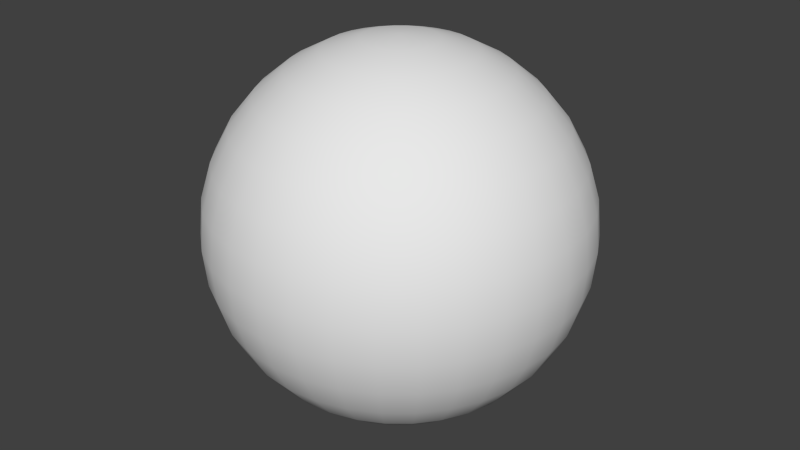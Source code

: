 # Source: mars.blend  (saved by Blender 2.72.0; exported with 4.5.12 LTS)
import bpy
from mathutils import Matrix  # noqa: F401  (used for matrix-valued properties, if any)

bpy.ops.wm.read_factory_settings(use_empty=True)
scene = bpy.context.scene
scene.name = 'Scene'

# ---- collections
col_collection_1 = bpy.data.collections.new('Collection 1'); scene.collection.children.link(col_collection_1)

# ---- world
world_world = bpy.data.worlds.new('World'); scene.world = world_world
world_world.color = (0.05088, 0.05088, 0.05088)
world_world.use_sun_shadow = False
world_world.sun_shadow_jitter_overblur = 0.0
world_world.cycles.sampling_method = 'MANUAL'
world_world.cycles.sample_map_resolution = 256

# ---- meshes
me_sphere = bpy.data.meshes.new('Sphere')
me_sphere.from_pydata([(-0.1951, 0.0, 0.9808), (-0.3827, 0.0, 0.9239), (-0.5556, 0.0, 0.8315), (-0.7071, 0.0, 0.7071), (-0.8315, 0.0, 0.5556), (-0.9239, 0.0, 0.3827), (-0.9808, 0.0, 0.1951), (-1.0, 0.0, 7.55e-08), (-0.9808, 0.0, -0.1951), (-0.9239, 0.0, -0.3827), (-0.8315, 0.0, -0.5556), (-0.7071, 0.0, -0.7071), (-0.5556, 0.0, -0.8315), (-0.3827, 0.0, -0.9239), (-0.1951, 0.0, -0.9808), (-0.1913, 0.03806, 0.9808), (-0.3753, 0.07466, 0.9239), (-0.5449, 0.1084, 0.8315), (-0.6935, 0.1379, 0.7071), (-0.8155, 0.1622, 0.5556), (-0.9061, 0.1802, 0.3827), (-0.9619, 0.1913, 0.1951), (-0.9808, 0.1951, 7.55e-08), (-0.9619, 0.1913, -0.1951), (-0.9061, 0.1802, -0.3827), (-0.8155, 0.1622, -0.5556), (-0.6935, 0.1379, -0.7071), (-0.5449, 0.1084, -0.8315), (-0.3753, 0.07466, -0.9239), (-0.1913, 0.03806, -0.9808), (-0.1802, 0.07466, 0.9808), (-0.3536, 0.1464, 0.9239), (-0.5133, 0.2126, 0.8315), (-0.6533, 0.2706, 0.7071), (-0.7682, 0.3182, 0.5556), (-0.8536, 0.3536, 0.3827), (-0.9061, 0.3753, 0.1951), (-0.9239, 0.3827, 7.55e-08), (-0.9061, 0.3753, -0.1951), (-0.8536, 0.3536, -0.3827), (-0.7682, 0.3182, -0.5556), (-0.6533, 0.2706, -0.7071), (-0.5133, 0.2126, -0.8315), (-0.3536, 0.1464, -0.9239), (-0.1802, 0.07466, -0.9808), (-0.1622, 0.1084, 0.9808), (-0.3182, 0.2126, 0.9239), (-0.4619, 0.3087, 0.8315), (-0.5879, 0.3928, 0.7071), (-0.6913, 0.4619, 0.5556), (-0.7682, 0.5133, 0.3827), (-0.8155, 0.5449, 0.1951), (-0.8315, 0.5556, 7.55e-08), (-0.8155, 0.5449, -0.1951), (-0.7682, 0.5133, -0.3827), (-0.6913, 0.4619, -0.5556), (-0.5879, 0.3928, -0.7071), (-0.4619, 0.3087, -0.8315), (-0.3182, 0.2126, -0.9239), (-0.1622, 0.1084, -0.9808), (-0.1379, 0.1379, 0.9808), (-0.2706, 0.2706, 0.9239), (-0.3928, 0.3928, 0.8315), (-0.5, 0.5, 0.7071), (-0.5879, 0.5879, 0.5556), (-0.6533, 0.6533, 0.3827), (-0.6935, 0.6935, 0.1951), (-0.7071, 0.7071, 7.55e-08), (-0.6935, 0.6935, -0.1951), (-0.6533, 0.6533, -0.3827), (-0.5879, 0.5879, -0.5556), (-0.5, 0.5, -0.7071), (-0.3928, 0.3928, -0.8315), (-0.2706, 0.2706, -0.9239), (-0.1379, 0.1379, -0.9808), (-0.1084, 0.1622, 0.9808), (-0.2126, 0.3182, 0.9239), (-0.3087, 0.4619, 0.8315), (-0.3928, 0.5879, 0.7071), (-0.4619, 0.6913, 0.5556), (-0.5133, 0.7682, 0.3827), (-0.5449, 0.8155, 0.1951), (-0.5556, 0.8315, 7.55e-08), (-0.5449, 0.8155, -0.1951), (-0.5133, 0.7682, -0.3827), (-0.4619, 0.6913, -0.5556), (-0.3928, 0.5879, -0.7071), (-0.3087, 0.4619, -0.8315), (-0.2126, 0.3182, -0.9239), (-0.1084, 0.1622, -0.9808), (-0.07466, 0.1802, 0.9808), (-0.1464, 0.3536, 0.9239), (-0.2126, 0.5133, 0.8315), (-0.2706, 0.6533, 0.7071), (-0.3182, 0.7682, 0.5556), (-0.3536, 0.8536, 0.3827), (-0.3753, 0.9061, 0.1951), (-0.3827, 0.9239, 7.55e-08), (-0.3753, 0.9061, -0.1951), (-0.3536, 0.8536, -0.3827), (-0.3182, 0.7682, -0.5556), (-0.2706, 0.6533, -0.7071), (-0.2126, 0.5133, -0.8315), (-0.1464, 0.3536, -0.9239), (-0.07466, 0.1802, -0.9808), (-0.03806, 0.1913, 0.9808), (-0.07466, 0.3753, 0.9239), (-0.1084, 0.5449, 0.8315), (-0.1379, 0.6935, 0.7071), (-0.1622, 0.8155, 0.5556), (-0.1802, 0.9061, 0.3827), (-0.1913, 0.9619, 0.1951), (-0.1951, 0.9808, 7.55e-08), (-0.1913, 0.9619, -0.1951), (-0.1802, 0.9061, -0.3827), (-0.1622, 0.8155, -0.5556), (-0.1379, 0.6935, -0.7071), (-0.1084, 0.5449, -0.8315), (-0.07466, 0.3753, -0.9239), (-0.03806, 0.1913, -0.9808), (3.266e-07, 0.1951, 0.9808), (3.192e-07, 0.3827, 0.9239), (3.117e-07, 0.5556, 0.8315), (3.192e-07, 0.7071, 0.7071), (3.341e-07, 0.8315, 0.5556), (2.745e-07, 0.9239, 0.3827), (3.937e-07, 0.9808, 0.1951), (3.788e-07, 1.0, 7.55e-08), (3.937e-07, 0.9808, -0.1951), (2.298e-07, 0.9239, -0.3827), (3.341e-07, 0.8315, -0.5556), (3.192e-07, 0.7071, -0.7071), (3.415e-07, 0.5556, -0.8315), (3.043e-07, 0.3827, -0.9239), (3.08e-07, 0.1951, -0.9808), (0.03806, 0.1913, 0.9808), (0.07466, 0.3753, 0.9239), (0.1084, 0.5449, 0.8315), (0.138, 0.6935, 0.7071), (0.1622, 0.8155, 0.5556), (0.1802, 0.9061, 0.3827), (0.1913, 0.9619, 0.1951), (0.1951, 0.9808, 7.55e-08), (0.1913, 0.9619, -0.1951), (0.1802, 0.9061, -0.3827), (0.1622, 0.8155, -0.5556), (0.138, 0.6935, -0.7071), (0.1084, 0.5449, -0.8315), (0.07466, 0.3753, -0.9239), (0.03806, 0.1913, -0.9808), (0.07466, 0.1802, 0.9808), (0.1464, 0.3536, 0.9239), (0.2126, 0.5133, 0.8315), (0.2706, 0.6533, 0.7071), (0.3182, 0.7682, 0.5556), (0.3536, 0.8536, 0.3827), (0.3753, 0.9061, 0.1951), (0.3827, 0.9239, 7.55e-08), (0.3753, 0.9061, -0.1951), (0.3536, 0.8536, -0.3827), (0.3182, 0.7682, -0.5556), (0.2706, 0.6533, -0.7071), (0.2126, 0.5133, -0.8315), (0.1464, 0.3536, -0.9239), (0.07466, 0.1802, -0.9808), (0.1084, 0.1622, 0.9808), (0.2126, 0.3182, 0.9239), (0.3087, 0.4619, 0.8315), (0.3928, 0.5879, 0.7071), (0.4619, 0.6913, 0.5556), (0.5133, 0.7682, 0.3827), (0.5449, 0.8155, 0.1951), (0.5556, 0.8315, 7.55e-08), (0.5449, 0.8155, -0.1951), (0.5133, 0.7682, -0.3827), (0.4619, 0.6913, -0.5556), (0.3928, 0.5879, -0.7071), (0.3087, 0.4619, -0.8315), (0.2126, 0.3182, -0.9239), (0.1084, 0.1622, -0.9808), (0.138, 0.1379, 0.9808), (0.2706, 0.2706, 0.9239), (0.3928, 0.3928, 0.8315), (0.5, 0.5, 0.7071), (0.5879, 0.5879, 0.5556), (0.6533, 0.6533, 0.3827), (0.6935, 0.6935, 0.1951), (0.7071, 0.7071, 7.55e-08), (0.6935, 0.6935, -0.1951), (0.6533, 0.6533, -0.3827), (0.5879, 0.5879, -0.5556), (0.5, 0.5, -0.7071), (0.3928, 0.3928, -0.8315), (0.2706, 0.2706, -0.9239), (0.138, 0.1379, -0.9808), (0.1622, 0.1084, 0.9808), (0.3182, 0.2126, 0.9239), (0.4619, 0.3087, 0.8315), (0.5879, 0.3928, 0.7071), (0.6913, 0.4619, 0.5556), (0.7682, 0.5133, 0.3827), (0.8155, 0.5449, 0.1951), (0.8315, 0.5556, 7.55e-08), (0.8155, 0.5449, -0.1951), (0.7682, 0.5133, -0.3827), (0.6913, 0.4619, -0.5556), (0.5879, 0.3928, -0.7071), (0.4619, 0.3087, -0.8315), (0.3182, 0.2126, -0.9239), (0.1622, 0.1084, -0.9808), (0.1802, 0.07466, 0.9808), (0.3536, 0.1464, 0.9239), (0.5133, 0.2126, 0.8315), (0.6533, 0.2706, 0.7071), (0.7682, 0.3182, 0.5556), (0.8536, 0.3536, 0.3827), (0.9061, 0.3753, 0.1951), (0.9239, 0.3827, 7.55e-08), (0.9061, 0.3753, -0.1951), (0.8536, 0.3536, -0.3827), (0.7682, 0.3182, -0.5556), (0.6533, 0.2706, -0.7071), (0.5133, 0.2126, -0.8315), (0.3536, 0.1464, -0.9239), (0.1802, 0.07466, -0.9808), (0.1913, 0.03806, 0.9808), (0.3753, 0.07466, 0.9239), (0.5449, 0.1084, 0.8315), (0.6935, 0.1379, 0.7071), (0.8155, 0.1622, 0.5556), (0.9061, 0.1802, 0.3827), (0.9619, 0.1913, 0.1951), (0.9808, 0.1951, 7.55e-08), (0.9619, 0.1913, -0.1951), (0.9061, 0.1802, -0.3827), (0.8155, 0.1622, -0.5556), (0.6935, 0.1379, -0.7071), (0.5449, 0.1084, -0.8315), (0.3753, 0.07466, -0.9239), (0.1913, 0.03806, -0.9808), (0.1951, -7.212e-09, 0.9808), (0.3827, 4.122e-08, 0.9239), (0.5556, 2.632e-08, 0.8315), (0.7071, -2.584e-08, 0.7071), (0.8315, -8.544e-08, 0.5556), (0.9239, 6.357e-08, 0.3827), (0.9808, -8.544e-08, 0.1951), (1.0, -1.003e-07, 7.55e-08), (0.9808, -8.544e-08, -0.1951), (0.9239, 6.357e-08, -0.3827), (0.8315, -8.544e-08, -0.5556), (0.7071, -2.584e-08, -0.7071), (0.5556, -1.094e-08, -0.8315), (0.3827, 3.964e-09, -0.9239), (0.1951, 3.964e-09, -0.9808), (3.258e-07, 0.0, -1.0), (0.1913, -0.03806, 0.9808), (0.3753, -0.07466, 0.9239), (0.5449, -0.1084, 0.8315), (0.6935, -0.1379, 0.7071), (0.8155, -0.1622, 0.5556), (0.9061, -0.1802, 0.3827), (0.9619, -0.1913, 0.1951), (0.9808, -0.1951, 7.55e-08), (0.9619, -0.1913, -0.1951), (0.9061, -0.1802, -0.3827), (0.8155, -0.1622, -0.5556), (0.6935, -0.1379, -0.7071), (0.5449, -0.1084, -0.8315), (0.3753, -0.07466, -0.9239), (0.1913, -0.03806, -0.9808), (0.1802, -0.07466, 0.9808), (0.3536, -0.1464, 0.9239), (0.5133, -0.2126, 0.8315), (0.6533, -0.2706, 0.7071), (0.7682, -0.3182, 0.5556), (0.8536, -0.3536, 0.3827), (0.9061, -0.3753, 0.1951), (0.9239, -0.3827, 7.55e-08), (0.9061, -0.3753, -0.1951), (0.8536, -0.3536, -0.3827), (0.7682, -0.3182, -0.5556), (0.6533, -0.2706, -0.7071), (0.5133, -0.2126, -0.8315), (0.3536, -0.1464, -0.9239), (0.1802, -0.07466, -0.9808), (0.1622, -0.1084, 0.9808), (0.3182, -0.2126, 0.9239), (0.4619, -0.3087, 0.8315), (0.5879, -0.3928, 0.7071), (0.6913, -0.4619, 0.5556), (0.7682, -0.5133, 0.3827), (0.8155, -0.5449, 0.1951), (0.8315, -0.5556, 7.55e-08), (0.8155, -0.5449, -0.1951), (0.7682, -0.5133, -0.3827), (0.6913, -0.4619, -0.5556), (0.5879, -0.3928, -0.7071), (0.4619, -0.3087, -0.8315), (0.3182, -0.2126, -0.9239), (0.1622, -0.1084, -0.9808), (0.138, -0.1379, 0.9808), (0.2706, -0.2706, 0.9239), (0.3928, -0.3928, 0.8315), (0.5, -0.5, 0.7071), (0.5879, -0.5879, 0.5556), (0.6533, -0.6533, 0.3827), (0.6935, -0.6935, 0.1951), (0.7071, -0.7071, 7.55e-08), (0.6935, -0.6935, -0.1951), (0.6533, -0.6533, -0.3827), (0.5879, -0.5879, -0.5556), (0.5, -0.5, -0.7071), (0.3928, -0.3928, -0.8315), (0.2706, -0.2706, -0.9239), (0.1379, -0.1379, -0.9808), (0.1084, -0.1622, 0.9808), (0.2126, -0.3182, 0.9239), (0.3087, -0.4619, 0.8315), (0.3928, -0.5879, 0.7071), (0.4619, -0.6913, 0.5556), (0.5133, -0.7682, 0.3827), (0.5449, -0.8155, 0.1951), (0.5556, -0.8315, 7.55e-08), (0.5449, -0.8155, -0.1951), (0.5133, -0.7682, -0.3827), (0.4619, -0.6913, -0.5556), (0.3928, -0.5879, -0.7071), (0.3087, -0.4619, -0.8315), (0.2126, -0.3182, -0.9239), (0.1084, -0.1622, -0.9808), (0.07466, -0.1802, 0.9808), (0.1464, -0.3536, 0.9239), (0.2126, -0.5133, 0.8315), (0.2706, -0.6533, 0.7071), (0.3182, -0.7682, 0.5556), (0.3536, -0.8536, 0.3827), (0.3753, -0.9061, 0.1951), (0.3827, -0.9239, 7.55e-08), (0.3753, -0.9061, -0.1951), (0.3536, -0.8536, -0.3827), (0.3182, -0.7682, -0.5556), (0.2706, -0.6533, -0.7071), (0.2126, -0.5133, -0.8315), (0.1464, -0.3536, -0.9239), (0.07466, -0.1802, -0.9808), (0.03806, -0.1913, 0.9808), (0.07466, -0.3753, 0.9239), (0.1084, -0.5449, 0.8315), (0.1379, -0.6935, 0.7071), (0.1622, -0.8155, 0.5556), (0.1802, -0.9061, 0.3827), (0.1913, -0.9619, 0.1951), (0.1951, -0.9808, 7.55e-08), (0.1913, -0.9619, -0.1951), (0.1802, -0.9061, -0.3827), (0.1622, -0.8155, -0.5556), (0.1379, -0.6935, -0.7071), (0.1084, -0.5449, -0.8315), (0.07466, -0.3753, -0.9239), (0.03806, -0.1913, -0.9808), (3.117e-07, -0.1951, 0.9808), (2.819e-07, -0.3827, 0.9239), (2.819e-07, -0.5556, 0.8315), (1.851e-07, -0.7071, 0.7071), (1.404e-07, -0.8315, 0.5556), (3.192e-07, -0.9239, 0.3827), (9.567e-08, -0.9808, 0.1951), (1.404e-07, -1.0, 7.55e-08), (9.567e-08, -0.9808, -0.1951), (3.192e-07, -0.9239, -0.3827), (1.404e-07, -0.8315, -0.5556), (1.851e-07, -0.7071, -0.7071), (2.596e-07, -0.5556, -0.8315), (2.521e-07, -0.3827, -0.9239), (3.155e-07, -0.1951, -0.9808), (-0.03806, -0.1913, 0.9808), (-0.07466, -0.3753, 0.9239), (-0.1084, -0.5449, 0.8315), (-0.1379, -0.6935, 0.7071), (-0.1622, -0.8155, 0.5556), (-0.1802, -0.9061, 0.3827), (-0.1913, -0.9619, 0.1951), (-0.1951, -0.9808, 7.55e-08), (-0.1913, -0.9619, -0.1951), (-0.1802, -0.9061, -0.3827), (-0.1622, -0.8155, -0.5556), (-0.1379, -0.6935, -0.7071), (-0.1084, -0.5449, -0.8315), (-0.07466, -0.3753, -0.9239), (-0.03806, -0.1913, -0.9808), (-0.07466, -0.1802, 0.9808), (-0.1464, -0.3536, 0.9239), (-0.2126, -0.5133, 0.8315), (-0.2706, -0.6533, 0.7071), (-0.3182, -0.7682, 0.5556), (-0.3536, -0.8536, 0.3827), (-0.3753, -0.9061, 0.1951), (-0.3827, -0.9239, 7.55e-08), (-0.3753, -0.9061, -0.1951), (-0.3536, -0.8536, -0.3827), (-0.3182, -0.7682, -0.5556), (-0.2706, -0.6533, -0.7071), (-0.2126, -0.5133, -0.8315), (-0.1464, -0.3536, -0.9239), (-0.07466, -0.1802, -0.9808), (-0.1084, -0.1622, 0.9808), (-0.2126, -0.3182, 0.9239), (-0.3087, -0.4619, 0.8315), (-0.3928, -0.5879, 0.7071), (-0.4619, -0.6913, 0.5556), (-0.5133, -0.7682, 0.3827), (-0.5449, -0.8155, 0.1951), (-0.5556, -0.8315, 7.55e-08), (-0.5449, -0.8155, -0.1951), (-0.5133, -0.7682, -0.3827), (-0.4619, -0.6913, -0.5556), (-0.3928, -0.5879, -0.7071), (-0.3087, -0.4619, -0.8315), (-0.2126, -0.3182, -0.9239), (-0.1084, -0.1622, -0.9808), (-0.1379, -0.1379, 0.9808), (-0.2706, -0.2706, 0.9239), (-0.3928, -0.3928, 0.8315), (-0.5, -0.5, 0.7071), (-0.5879, -0.5879, 0.5556), (-0.6533, -0.6533, 0.3827), (-0.6935, -0.6935, 0.1951), (-0.7071, -0.7071, 7.55e-08), (-0.6935, -0.6935, -0.1951), (-0.6533, -0.6533, -0.3827), (-0.5879, -0.5879, -0.5556), (-0.5, -0.5, -0.7071), (-0.3928, -0.3928, -0.8315), (-0.2706, -0.2706, -0.9239), (-0.1379, -0.1379, -0.9808), (-0.1622, -0.1084, 0.9808), (-0.3182, -0.2126, 0.9239), (-0.4619, -0.3087, 0.8315), (-0.5879, -0.3928, 0.7071), (-0.6913, -0.4619, 0.5556), (-0.7682, -0.5133, 0.3827), (-0.8155, -0.5449, 0.1951), (-0.8315, -0.5556, 7.55e-08), (-0.8155, -0.5449, -0.1951), (-0.7682, -0.5133, -0.3827), (-0.6913, -0.4619, -0.5556), (-0.5879, -0.3928, -0.7071), (-0.4619, -0.3087, -0.8315), (-0.3182, -0.2126, -0.9239), (-0.1622, -0.1084, -0.9808), (2.48e-08, -1.247e-07, 1.0), (-0.1802, -0.07466, 0.9808), (-0.3536, -0.1464, 0.9239), (-0.5133, -0.2126, 0.8315), (-0.6533, -0.2706, 0.7071), (-0.7682, -0.3182, 0.5556), (-0.8536, -0.3536, 0.3827), (-0.9061, -0.3753, 0.1951), (-0.9239, -0.3827, 7.55e-08), (-0.9061, -0.3753, -0.1951), (-0.8536, -0.3536, -0.3827), (-0.7682, -0.3182, -0.5556), (-0.6533, -0.2706, -0.7071), (-0.5133, -0.2126, -0.8315), (-0.3536, -0.1464, -0.9239), (-0.1802, -0.07466, -0.9808), (-0.1913, -0.03806, 0.9808), (-0.3753, -0.07466, 0.9239), (-0.5449, -0.1084, 0.8315), (-0.6935, -0.1379, 0.7071), (-0.8155, -0.1622, 0.5556), (-0.9061, -0.1802, 0.3827), (-0.9619, -0.1913, 0.1951), (-0.9808, -0.1951, 7.55e-08), (-0.9619, -0.1913, -0.1951), (-0.9061, -0.1802, -0.3827), (-0.8155, -0.1622, -0.5556), (-0.6935, -0.1379, -0.7071), (-0.5449, -0.1084, -0.8315), (-0.3753, -0.07466, -0.9239), (-0.1913, -0.03806, -0.9808)], [], [(1, 0, 15, 16), (12, 11, 26, 27), (10, 9, 24, 25), (8, 7, 22, 23), (6, 5, 20, 21), (4, 3, 18, 19), (2, 1, 16, 17), (13, 12, 27, 28), (11, 10, 25, 26), (9, 8, 23, 24), (7, 6, 21, 22), (5, 4, 19, 20), (3, 2, 17, 18), (14, 13, 28, 29), (22, 21, 36, 37), (20, 19, 34, 35), (18, 17, 32, 33), (29, 28, 43, 44), (16, 15, 30, 31), (27, 26, 41, 42), (25, 24, 39, 40), (23, 22, 37, 38), (21, 20, 35, 36), (19, 18, 33, 34), (17, 16, 31, 32), (28, 27, 42, 43), (26, 25, 40, 41), (24, 23, 38, 39), (37, 36, 51, 52), (35, 34, 49, 50), (33, 32, 47, 48), (44, 43, 58, 59), (31, 30, 45, 46), (42, 41, 56, 57), (40, 39, 54, 55), (38, 37, 52, 53), (36, 35, 50, 51), (34, 33, 48, 49), (32, 31, 46, 47), (43, 42, 57, 58), (41, 40, 55, 56), (39, 38, 53, 54), (52, 51, 66, 67), (50, 49, 64, 65), (48, 47, 62, 63), (59, 58, 73, 74), (46, 45, 60, 61), (57, 56, 71, 72), (55, 54, 69, 70), (53, 52, 67, 68), (51, 50, 65, 66), (49, 48, 63, 64), (47, 46, 61, 62), (58, 57, 72, 73), (56, 55, 70, 71), (54, 53, 68, 69), (67, 66, 81, 82), (65, 64, 79, 80), (63, 62, 77, 78), (74, 73, 88, 89), (61, 60, 75, 76), (72, 71, 86, 87), (70, 69, 84, 85), (68, 67, 82, 83), (66, 65, 80, 81), (64, 63, 78, 79), (62, 61, 76, 77), (73, 72, 87, 88), (71, 70, 85, 86), (69, 68, 83, 84), (82, 81, 96, 97), (80, 79, 94, 95), (78, 77, 92, 93), (89, 88, 103, 104), (76, 75, 90, 91), (87, 86, 101, 102), (85, 84, 99, 100), (83, 82, 97, 98), (81, 80, 95, 96), (79, 78, 93, 94), (77, 76, 91, 92), (88, 87, 102, 103), (86, 85, 100, 101), (84, 83, 98, 99), (97, 96, 111, 112), (95, 94, 109, 110), (93, 92, 107, 108), (104, 103, 118, 119), (91, 90, 105, 106), (102, 101, 116, 117), (100, 99, 114, 115), (98, 97, 112, 113), (96, 95, 110, 111), (94, 93, 108, 109), (92, 91, 106, 107), (103, 102, 117, 118), (101, 100, 115, 116), (99, 98, 113, 114), (112, 111, 126, 127), (110, 109, 124, 125), (108, 107, 122, 123), (119, 118, 133, 134), (106, 105, 120, 121), (117, 116, 131, 132), (115, 114, 129, 130), (113, 112, 127, 128), (111, 110, 125, 126), (109, 108, 123, 124), (107, 106, 121, 122), (118, 117, 132, 133), (116, 115, 130, 131), (114, 113, 128, 129), (127, 126, 141, 142), (125, 124, 139, 140), (123, 122, 137, 138), (134, 133, 148, 149), (121, 120, 135, 136), (132, 131, 146, 147), (130, 129, 144, 145), (128, 127, 142, 143), (126, 125, 140, 141), (124, 123, 138, 139), (122, 121, 136, 137), (133, 132, 147, 148), (131, 130, 145, 146), (129, 128, 143, 144), (142, 141, 156, 157), (140, 139, 154, 155), (138, 137, 152, 153), (149, 148, 163, 164), (136, 135, 150, 151), (147, 146, 161, 162), (145, 144, 159, 160), (143, 142, 157, 158), (141, 140, 155, 156), (139, 138, 153, 154), (137, 136, 151, 152), (148, 147, 162, 163), (146, 145, 160, 161), (144, 143, 158, 159), (157, 156, 171, 172), (155, 154, 169, 170), (153, 152, 167, 168), (164, 163, 178, 179), (151, 150, 165, 166), (162, 161, 176, 177), (160, 159, 174, 175), (158, 157, 172, 173), (156, 155, 170, 171), (154, 153, 168, 169), (152, 151, 166, 167), (163, 162, 177, 178), (161, 160, 175, 176), (159, 158, 173, 174), (172, 171, 186, 187), (170, 169, 184, 185), (168, 167, 182, 183), (179, 178, 193, 194), (166, 165, 180, 181), (177, 176, 191, 192), (175, 174, 189, 190), (173, 172, 187, 188), (171, 170, 185, 186), (169, 168, 183, 184), (167, 166, 181, 182), (178, 177, 192, 193), (176, 175, 190, 191), (174, 173, 188, 189), (187, 186, 201, 202), (185, 184, 199, 200), (183, 182, 197, 198), (194, 193, 208, 209), (181, 180, 195, 196), (192, 191, 206, 207), (190, 189, 204, 205), (188, 187, 202, 203), (186, 185, 200, 201), (184, 183, 198, 199), (182, 181, 196, 197), (193, 192, 207, 208), (191, 190, 205, 206), (189, 188, 203, 204), (202, 201, 216, 217), (200, 199, 214, 215), (198, 197, 212, 213), (209, 208, 223, 224), (196, 195, 210, 211), (207, 206, 221, 222), (205, 204, 219, 220), (203, 202, 217, 218), (201, 200, 215, 216), (199, 198, 213, 214), (197, 196, 211, 212), (208, 207, 222, 223), (206, 205, 220, 221), (204, 203, 218, 219), (217, 216, 231, 232), (215, 214, 229, 230), (213, 212, 227, 228), (224, 223, 238, 239), (211, 210, 225, 226), (222, 221, 236, 237), (220, 219, 234, 235), (218, 217, 232, 233), (216, 215, 230, 231), (214, 213, 228, 229), (212, 211, 226, 227), (223, 222, 237, 238), (221, 220, 235, 236), (219, 218, 233, 234), (232, 231, 246, 247), (230, 229, 244, 245), (228, 227, 242, 243), (239, 238, 253, 254), (226, 225, 240, 241), (237, 236, 251, 252), (235, 234, 249, 250), (233, 232, 247, 248), (231, 230, 245, 246), (229, 228, 243, 244), (227, 226, 241, 242), (238, 237, 252, 253), (236, 235, 250, 251), (234, 233, 248, 249), (247, 246, 262, 263), (245, 244, 260, 261), (243, 242, 258, 259), (254, 253, 269, 270), (241, 240, 256, 257), (252, 251, 267, 268), (250, 249, 265, 266), (248, 247, 263, 264), (246, 245, 261, 262), (244, 243, 259, 260), (242, 241, 257, 258), (253, 252, 268, 269), (251, 250, 266, 267), (249, 248, 264, 265), (263, 262, 277, 278), (261, 260, 275, 276), (259, 258, 273, 274), (270, 269, 284, 285), (257, 256, 271, 272), (268, 267, 282, 283), (266, 265, 280, 281), (264, 263, 278, 279), (262, 261, 276, 277), (260, 259, 274, 275), (258, 257, 272, 273), (269, 268, 283, 284), (267, 266, 281, 282), (265, 264, 279, 280), (278, 277, 292, 293), (276, 275, 290, 291), (274, 273, 288, 289), (285, 284, 299, 300), (272, 271, 286, 287), (283, 282, 297, 298), (281, 280, 295, 296), (279, 278, 293, 294), (277, 276, 291, 292), (275, 274, 289, 290), (273, 272, 287, 288), (284, 283, 298, 299), (282, 281, 296, 297), (280, 279, 294, 295), (293, 292, 307, 308), (291, 290, 305, 306), (289, 288, 303, 304), (300, 299, 314, 315), (287, 286, 301, 302), (298, 297, 312, 313), (296, 295, 310, 311), (294, 293, 308, 309), (292, 291, 306, 307), (290, 289, 304, 305), (288, 287, 302, 303), (299, 298, 313, 314), (297, 296, 311, 312), (295, 294, 309, 310), (308, 307, 322, 323), (306, 305, 320, 321), (304, 303, 318, 319), (315, 314, 329, 330), (302, 301, 316, 317), (313, 312, 327, 328), (311, 310, 325, 326), (309, 308, 323, 324), (307, 306, 321, 322), (305, 304, 319, 320), (303, 302, 317, 318), (314, 313, 328, 329), (312, 311, 326, 327), (310, 309, 324, 325), (323, 322, 337, 338), (321, 320, 335, 336), (319, 318, 333, 334), (330, 329, 344, 345), (317, 316, 331, 332), (328, 327, 342, 343), (326, 325, 340, 341), (324, 323, 338, 339), (322, 321, 336, 337), (320, 319, 334, 335), (318, 317, 332, 333), (329, 328, 343, 344), (327, 326, 341, 342), (325, 324, 339, 340), (338, 337, 352, 353), (336, 335, 350, 351), (334, 333, 348, 349), (345, 344, 359, 360), (332, 331, 346, 347), (343, 342, 357, 358), (341, 340, 355, 356), (339, 338, 353, 354), (337, 336, 351, 352), (335, 334, 349, 350), (333, 332, 347, 348), (344, 343, 358, 359), (342, 341, 356, 357), (340, 339, 354, 355), (353, 352, 367, 368), (351, 350, 365, 366), (349, 348, 363, 364), (360, 359, 374, 375), (347, 346, 361, 362), (358, 357, 372, 373), (356, 355, 370, 371), (354, 353, 368, 369), (352, 351, 366, 367), (350, 349, 364, 365), (348, 347, 362, 363), (359, 358, 373, 374), (357, 356, 371, 372), (355, 354, 369, 370), (368, 367, 382, 383), (366, 365, 380, 381), (364, 363, 378, 379), (375, 374, 389, 390), (362, 361, 376, 377), (373, 372, 387, 388), (371, 370, 385, 386), (369, 368, 383, 384), (367, 366, 381, 382), (365, 364, 379, 380), (363, 362, 377, 378), (374, 373, 388, 389), (372, 371, 386, 387), (370, 369, 384, 385), (383, 382, 397, 398), (381, 380, 395, 396), (379, 378, 393, 394), (390, 389, 404, 405), (377, 376, 391, 392), (388, 387, 402, 403), (386, 385, 400, 401), (384, 383, 398, 399), (382, 381, 396, 397), (380, 379, 394, 395), (378, 377, 392, 393), (389, 388, 403, 404), (387, 386, 401, 402), (385, 384, 399, 400), (398, 397, 412, 413), (396, 395, 410, 411), (394, 393, 408, 409), (405, 404, 419, 420), (392, 391, 406, 407), (403, 402, 417, 418), (401, 400, 415, 416), (399, 398, 413, 414), (397, 396, 411, 412), (395, 394, 409, 410), (393, 392, 407, 408), (404, 403, 418, 419), (402, 401, 416, 417), (400, 399, 414, 415), (413, 412, 427, 428), (411, 410, 425, 426), (409, 408, 423, 424), (420, 419, 434, 435), (407, 406, 421, 422), (418, 417, 432, 433), (416, 415, 430, 431), (414, 413, 428, 429), (412, 411, 426, 427), (410, 409, 424, 425), (408, 407, 422, 423), (419, 418, 433, 434), (417, 416, 431, 432), (415, 414, 429, 430), (428, 427, 442, 443), (426, 425, 440, 441), (424, 423, 438, 439), (435, 434, 449, 450), (422, 421, 436, 437), (433, 432, 447, 448), (431, 430, 445, 446), (429, 428, 443, 444), (427, 426, 441, 442), (425, 424, 439, 440), (423, 422, 437, 438), (434, 433, 448, 449), (432, 431, 446, 447), (430, 429, 444, 445), (443, 442, 458, 459), (441, 440, 456, 457), (439, 438, 454, 455), (450, 449, 465, 466), (437, 436, 452, 453), (448, 447, 463, 464), (446, 445, 461, 462), (444, 443, 459, 460), (442, 441, 457, 458), (440, 439, 455, 456), (438, 437, 453, 454), (449, 448, 464, 465), (447, 446, 462, 463), (445, 444, 460, 461), (459, 458, 473, 474), (457, 456, 471, 472), (455, 454, 469, 470), (466, 465, 480, 481), (453, 452, 467, 468), (464, 463, 478, 479), (462, 461, 476, 477), (460, 459, 474, 475), (458, 457, 472, 473), (456, 455, 470, 471), (454, 453, 468, 469), (465, 464, 479, 480), (463, 462, 477, 478), (461, 460, 475, 476), (255, 14, 29), (0, 451, 15), (255, 29, 44), (15, 451, 30), (255, 44, 59), (30, 451, 45), (255, 59, 74), (45, 451, 60), (255, 74, 89), (60, 451, 75), (255, 89, 104), (75, 451, 90), (255, 104, 119), (90, 451, 105), (255, 119, 134), (105, 451, 120), (255, 134, 149), (120, 451, 135), (255, 149, 164), (135, 451, 150), (255, 164, 179), (150, 451, 165), (255, 179, 194), (165, 451, 180), (255, 194, 209), (180, 451, 195), (255, 209, 224), (195, 451, 210), (255, 224, 239), (210, 451, 225), (255, 239, 254), (225, 451, 240), (255, 254, 270), (240, 451, 256), (255, 270, 285), (256, 451, 271), (255, 285, 300), (271, 451, 286), (255, 300, 315), (286, 451, 301), (255, 315, 330), (301, 451, 316), (255, 330, 345), (316, 451, 331), (255, 345, 360), (331, 451, 346), (255, 360, 375), (346, 451, 361), (255, 375, 390), (361, 451, 376), (255, 390, 405), (376, 451, 391), (255, 405, 420), (391, 451, 406), (255, 420, 435), (406, 451, 421), (255, 435, 450), (421, 451, 436), (255, 450, 466), (436, 451, 452), (255, 466, 481), (452, 451, 467), (474, 473, 6, 7), (472, 471, 4, 5), (470, 469, 2, 3), (481, 480, 13, 14), (468, 467, 0, 1), (479, 478, 11, 12), (477, 476, 9, 10), (475, 474, 7, 8), (473, 472, 5, 6), (471, 470, 3, 4), (255, 481, 14), (469, 468, 1, 2), (480, 479, 12, 13), (467, 451, 0), (478, 477, 10, 11), (476, 475, 8, 9)])
me_sphere.polygons.foreach_set('use_smooth', [True] * 512)
_uv = me_sphere.uv_layers.new(name='UVMap')
_uv.uv.foreach_set('vector', [0.9191, 0.8224, 0.8777, 0.8331, 0.8761, 0.8216, 0.9159, 0.7997, 0.1072, 0.5132, 0.1227, 0.552, 0.09458, 0.5701, 0.08509, 0.5273, 0.1398, 0.5984, 0.158, 0.6504, 0.1213, 0.674, 0.1068, 0.6196, 0.1764, 0.7062, 0.1944, 0.7635, 0.1547, 0.789, 0.1374, 0.7312, 0.2113, 0.8201, 0.2264, 0.874, 0.1897, 0.8975, 0.1723, 0.8452, 0.2392, 0.9229, 0.2492, 0.9651, 0.2211, 0.9831, 0.2062, 0.9441, 0.9573, 0.8089, 0.9191, 0.8224, 0.9159, 0.7997, 0.9526, 0.776, 0.425, 0.6528, 0.3869, 0.6558, 0.3916, 0.6228, 0.4283, 0.6301, 0.1227, 0.552, 0.1398, 0.5984, 0.1068, 0.6196, 0.09458, 0.5701, 0.158, 0.6504, 0.1764, 0.7062, 0.1374, 0.7312, 0.1213, 0.674, 0.1944, 0.7635, 0.2113, 0.8201, 0.1723, 0.8452, 0.1547, 0.789, 0.2264, 0.874, 0.2392, 0.9229, 0.2062, 0.9441, 0.1897, 0.8975, 0.9907, 0.7932, 0.9573, 0.8089, 0.9526, 0.776, 0.9847, 0.7513, 0.4664, 0.6534, 0.425, 0.6528, 0.4283, 0.6301, 0.4681, 0.6418, 0.1547, 0.789, 0.1723, 0.8452, 0.1338, 0.8686, 0.1153, 0.8129, 0.1897, 0.8975, 0.2062, 0.9441, 0.1735, 0.964, 0.1534, 0.9196, 0.9847, 0.7513, 0.9526, 0.776, 0.9433, 0.7449, 0.973, 0.7118, 0.4681, 0.6418, 0.4283, 0.6301, 0.4346, 0.6087, 0.4713, 0.6309, 0.9159, 0.7997, 0.8761, 0.8216, 0.8728, 0.8107, 0.9095, 0.7783, 0.08509, 0.5273, 0.09458, 0.5701, 0.06677, 0.587, 0.06324, 0.5406, 0.1068, 0.6196, 0.1213, 0.674, 0.08493, 0.6961, 0.07409, 0.6395, 0.1374, 0.7312, 0.1547, 0.789, 0.1153, 0.8129, 0.09885, 0.7547, 0.1723, 0.8452, 0.1897, 0.8975, 0.1534, 0.9196, 0.1338, 0.8686, 0.2062, 0.9441, 0.2211, 0.9831, 0.1933, 1.0, 0.1735, 0.964, 0.9526, 0.776, 0.9159, 0.7997, 0.9095, 0.7783, 0.9433, 0.7449, 0.4283, 0.6301, 0.3916, 0.6228, 0.4008, 0.5918, 0.4346, 0.6087, 0.09458, 0.5701, 0.1068, 0.6196, 0.07409, 0.6395, 0.06677, 0.587, 0.1213, 0.674, 0.1374, 0.7312, 0.09885, 0.7547, 0.08493, 0.6961, 0.1153, 0.8129, 0.1338, 0.8686, 0.09708, 0.8896, 0.07795, 0.8343, 0.1534, 0.9196, 0.1735, 0.964, 0.1424, 0.9817, 0.1188, 0.9393, 0.973, 0.7118, 0.9433, 0.7449, 0.9299, 0.717, 0.9559, 0.6762, 0.4713, 0.6309, 0.4346, 0.6087, 0.4439, 0.5894, 0.476, 0.6211, 0.9095, 0.7783, 0.8728, 0.8107, 0.8681, 0.8009, 0.9003, 0.7591, 0.06324, 0.5406, 0.06677, 0.587, 0.04033, 0.6021, 0.04247, 0.5525, 0.07409, 0.6395, 0.08493, 0.6961, 0.05038, 0.7158, 0.043, 0.6572, 0.09885, 0.7547, 0.1153, 0.8129, 0.07795, 0.8343, 0.06218, 0.7756, 0.1338, 0.8686, 0.1534, 0.9196, 0.1188, 0.9393, 0.09708, 0.8896, 0.9973, 0.6802, 0.973, 0.7118, 0.9559, 0.6762, 0.9772, 0.6384, 0.9433, 0.7449, 0.9095, 0.7783, 0.9003, 0.7591, 0.9299, 0.717, 0.4346, 0.6087, 0.4008, 0.5918, 0.4142, 0.5639, 0.4439, 0.5894, 0.06677, 0.587, 0.07409, 0.6395, 0.043, 0.6572, 0.04033, 0.6021, 0.08493, 0.6961, 0.09885, 0.7547, 0.06218, 0.7756, 0.05038, 0.7158, 0.07795, 0.8343, 0.09708, 0.8896, 0.0637, 0.9072, 0.04391, 0.8522, 0.1188, 0.9393, 0.1424, 0.9817, 0.1141, 0.9967, 0.08739, 0.956, 0.9559, 0.6762, 0.9299, 0.717, 0.9128, 0.6932, 0.9341, 0.646, 0.476, 0.6211, 0.4439, 0.5894, 0.4556, 0.5731, 0.482, 0.6127, 0.9003, 0.7591, 0.8681, 0.8009, 0.8621, 0.7925, 0.8885, 0.7427, 0.4142, 0.5639, 0.3883, 0.5453, 0.41, 0.5151, 0.4313, 0.5401, 0.043, 0.6572, 0.05038, 0.7158, 0.01894, 0.7324, 0.0147, 0.6722, 0.06218, 0.7756, 0.07795, 0.8343, 0.04391, 0.8522, 0.0288, 0.7932, 0.09708, 0.8896, 0.1188, 0.9393, 0.08739, 0.956, 0.0637, 0.9072, 0.9772, 0.6384, 0.9559, 0.6762, 0.9341, 0.646, 0.9516, 0.6028, 0.9299, 0.717, 0.9003, 0.7591, 0.8885, 0.7427, 0.9128, 0.6932, 0.4439, 0.5894, 0.4142, 0.5639, 0.4313, 0.5401, 0.4556, 0.5731, 0.04033, 0.6021, 0.043, 0.6572, 0.0147, 0.6722, 0.01626, 0.6148, 0.05038, 0.7158, 0.06218, 0.7756, 0.0288, 0.7932, 0.01894, 0.7324, 0.04391, 0.8522, 0.0637, 0.9072, 0.0349, 0.9208, 0.01455, 0.8662, 0.9646, 0.5653, 0.9516, 0.6028, 0.9216, 0.5749, 0.9312, 0.5343, 0.9341, 0.646, 0.9128, 0.6932, 0.8927, 0.6746, 0.9086, 0.6222, 0.482, 0.6127, 0.4556, 0.5731, 0.4695, 0.5602, 0.4891, 0.6062, 0.8885, 0.7427, 0.8621, 0.7925, 0.8551, 0.786, 0.8747, 0.7299, 0.08276, 0.4808, 0.05469, 0.4359, 0.07595, 0.4244, 0.09946, 0.4717, 0.03097, 0.384, 0.0125, 0.3271, 0.04027, 0.3119, 0.05596, 0.3704, 0.0288, 0.7932, 0.04391, 0.8522, 0.01455, 0.8662, 0.0, 0.8069, 0.0637, 0.9072, 0.08739, 0.956, 0.06027, 0.9688, 0.0349, 0.9208, 0.9516, 0.6028, 0.9341, 0.646, 0.9086, 0.6222, 0.9216, 0.5749, 0.9128, 0.6932, 0.8885, 0.7427, 0.8747, 0.7299, 0.8927, 0.6746, 0.4556, 0.5731, 0.4313, 0.5401, 0.4514, 0.5214, 0.4695, 0.5602, 0.05469, 0.4359, 0.03097, 0.384, 0.05596, 0.3704, 0.07595, 0.4244, 0.0125, 0.3271, 0.0, 0.2672, 0.02948, 0.2511, 0.04027, 0.3119, 0.02401, 0.1904, 0.02406, 0.132, 0.05896, 0.1182, 0.05959, 0.1764, 0.9312, 0.5343, 0.9216, 0.5749, 0.8882, 0.5556, 0.8941, 0.5129, 0.9086, 0.6222, 0.8927, 0.6746, 0.8704, 0.6617, 0.8802, 0.6059, 0.4891, 0.6062, 0.4695, 0.5602, 0.4848, 0.5514, 0.4969, 0.6017, 0.8747, 0.7299, 0.8551, 0.786, 0.8472, 0.7815, 0.8593, 0.721, 0.09946, 0.4717, 0.07595, 0.4244, 0.1011, 0.4145, 0.1192, 0.4639, 0.05596, 0.3704, 0.04027, 0.3119, 0.07315, 0.299, 0.08555, 0.3588, 0.02948, 0.2511, 0.02401, 0.1904, 0.05959, 0.1764, 0.06438, 0.2374, 0.02406, 0.132, 0.02964, 0.07818, 0.06251, 0.06524, 0.05896, 0.1182, 0.9216, 0.5749, 0.9086, 0.6222, 0.8802, 0.6059, 0.8882, 0.5556, 0.8927, 0.6746, 0.8747, 0.7299, 0.8593, 0.721, 0.8704, 0.6617, 0.4695, 0.5602, 0.4514, 0.5214, 0.4737, 0.5086, 0.4848, 0.5514, 0.07595, 0.4244, 0.05596, 0.3704, 0.08555, 0.3588, 0.1011, 0.4145, 0.04027, 0.3119, 0.02948, 0.2511, 0.06438, 0.2374, 0.07315, 0.299, 0.05959, 0.1764, 0.05896, 0.1182, 0.09794, 0.1074, 0.09934, 0.1653, 0.8941, 0.5129, 0.8882, 0.5556, 0.8527, 0.5458, 0.8548, 0.502, 0.8802, 0.6059, 0.8704, 0.6617, 0.8467, 0.6552, 0.85, 0.5975, 0.4969, 0.6017, 0.4848, 0.5514, 0.5011, 0.5469, 0.5052, 0.5994, 0.8593, 0.721, 0.8472, 0.7815, 0.8389, 0.7792, 0.843, 0.7165, 0.1192, 0.4639, 0.1011, 0.4145, 0.1292, 0.4066, 0.1413, 0.4577, 0.08555, 0.3588, 0.07315, 0.299, 0.1099, 0.2888, 0.1186, 0.3496, 0.06438, 0.2374, 0.05959, 0.1764, 0.09934, 0.1653, 0.1034, 0.2265, 0.05896, 0.1182, 0.06251, 0.06524, 0.09923, 0.05499, 0.09794, 0.1074, 0.8882, 0.5556, 0.8802, 0.6059, 0.85, 0.5975, 0.8527, 0.5458, 0.8704, 0.6617, 0.8593, 0.721, 0.843, 0.7165, 0.8467, 0.6552, 0.4848, 0.5514, 0.4737, 0.5086, 0.4974, 0.502, 0.5011, 0.5469, 0.1011, 0.4145, 0.08555, 0.3588, 0.1186, 0.3496, 0.1292, 0.4066, 0.07315, 0.299, 0.06438, 0.2374, 0.1034, 0.2265, 0.1099, 0.2888, 0.09934, 0.1653, 0.09794, 0.1074, 0.1395, 0.09974, 0.1417, 0.1575, 0.8548, 0.502, 0.8527, 0.5458, 0.8166, 0.5458, 0.8146, 0.502, 0.85, 0.5975, 0.8467, 0.6552, 0.8226, 0.6552, 0.8193, 0.5975, 0.5052, 0.5994, 0.5011, 0.5469, 0.5178, 0.5469, 0.5137, 0.5994, 0.843, 0.7165, 0.8389, 0.7792, 0.8304, 0.7792, 0.8264, 0.7165, 0.1413, 0.4577, 0.1292, 0.4066, 0.1592, 0.4011, 0.1649, 0.4534, 0.1186, 0.3496, 0.1099, 0.2888, 0.149, 0.2816, 0.1538, 0.3431, 0.1034, 0.2265, 0.09934, 0.1653, 0.1417, 0.1575, 0.1449, 0.2189, 0.09794, 0.1074, 0.09923, 0.05499, 0.1384, 0.04782, 0.1395, 0.09974, 0.8527, 0.5458, 0.85, 0.5975, 0.8193, 0.5975, 0.8166, 0.5458, 0.8467, 0.6552, 0.843, 0.7165, 0.8264, 0.7165, 0.8226, 0.6552, 0.5011, 0.5469, 0.4974, 0.502, 0.5215, 0.502, 0.5178, 0.5469, 0.1292, 0.4066, 0.1186, 0.3496, 0.1538, 0.3431, 0.1592, 0.4011, 0.1099, 0.2888, 0.1034, 0.2265, 0.1449, 0.2189, 0.149, 0.2816, 0.1417, 0.1575, 0.1395, 0.09974, 0.182, 0.09568, 0.1851, 0.1534, 0.1384, 0.04782, 0.1384, 0.003734, 0.1745, 0.0002928, 0.1785, 0.04399, 0.8193, 0.5975, 0.8226, 0.6552, 0.7989, 0.6617, 0.7892, 0.6059, 0.5137, 0.5994, 0.5178, 0.5469, 0.5341, 0.5514, 0.522, 0.6017, 0.8264, 0.7165, 0.8304, 0.7792, 0.8221, 0.7815, 0.81, 0.721, 0.1649, 0.4534, 0.1592, 0.4011, 0.1898, 0.3982, 0.189, 0.4511, 0.1538, 0.3431, 0.149, 0.2816, 0.1891, 0.2778, 0.1899, 0.3397, 0.1449, 0.2189, 0.1417, 0.1575, 0.1851, 0.1534, 0.1875, 0.2149, 0.1395, 0.09974, 0.1384, 0.04782, 0.1785, 0.04399, 0.182, 0.09568, 0.8166, 0.5458, 0.8193, 0.5975, 0.7892, 0.6059, 0.7812, 0.5556, 0.8226, 0.6552, 0.8264, 0.7165, 0.81, 0.721, 0.7989, 0.6617, 0.1706, 0.498, 0.1649, 0.4534, 0.189, 0.4511, 0.1872, 0.4964, 0.1592, 0.4011, 0.1538, 0.3431, 0.1899, 0.3397, 0.1898, 0.3982, 0.149, 0.2816, 0.1449, 0.2189, 0.1875, 0.2149, 0.1891, 0.2778, 0.1851, 0.1534, 0.182, 0.09568, 0.2239, 0.09534, 0.2278, 0.153, 0.1785, 0.04399, 0.1745, 0.0002928, 0.21, 0.0, 0.2179, 0.04367, 0.7892, 0.6059, 0.7989, 0.6617, 0.7766, 0.6746, 0.7608, 0.6222, 0.522, 0.6017, 0.5341, 0.5514, 0.5495, 0.5602, 0.5299, 0.6062, 0.81, 0.721, 0.8221, 0.7815, 0.8143, 0.786, 0.7947, 0.7299, 0.189, 0.4511, 0.1898, 0.3982, 0.22, 0.398, 0.2127, 0.4509, 0.1899, 0.3397, 0.1891, 0.2778, 0.2285, 0.2774, 0.2254, 0.3394, 0.1875, 0.2149, 0.1851, 0.1534, 0.2278, 0.153, 0.2294, 0.2145, 0.182, 0.09568, 0.1785, 0.04399, 0.2179, 0.04367, 0.2239, 0.09534, 0.7812, 0.5556, 0.7892, 0.6059, 0.7608, 0.6222, 0.7478, 0.5749, 0.7989, 0.6617, 0.81, 0.721, 0.7947, 0.7299, 0.7766, 0.6746, 0.5341, 0.5514, 0.5452, 0.5086, 0.5675, 0.5214, 0.5495, 0.5602, 0.1898, 0.3982, 0.1899, 0.3397, 0.2254, 0.3394, 0.22, 0.398, 0.1891, 0.2778, 0.1875, 0.2149, 0.2294, 0.2145, 0.2285, 0.2774, 0.2278, 0.153, 0.2239, 0.09534, 0.2636, 0.09872, 0.2682, 0.1565, 0.7381, 0.5343, 0.7478, 0.5749, 0.7177, 0.6028, 0.7047, 0.5653, 0.7608, 0.6222, 0.7766, 0.6746, 0.7565, 0.6932, 0.7352, 0.646, 0.5299, 0.6062, 0.5495, 0.5602, 0.5633, 0.5731, 0.5369, 0.6127, 0.7947, 0.7299, 0.8143, 0.786, 0.8072, 0.7925, 0.7808, 0.7427, 0.2127, 0.4509, 0.22, 0.398, 0.2486, 0.4004, 0.2351, 0.4528, 0.2254, 0.3394, 0.2285, 0.2774, 0.2659, 0.2806, 0.259, 0.3422, 0.2294, 0.2145, 0.2278, 0.153, 0.2682, 0.1565, 0.269, 0.2179, 0.2239, 0.09534, 0.2179, 0.04367, 0.2552, 0.04685, 0.2636, 0.09872, 0.7478, 0.5749, 0.7608, 0.6222, 0.7352, 0.646, 0.7177, 0.6028, 0.7766, 0.6746, 0.7947, 0.7299, 0.7808, 0.7427, 0.7565, 0.6932, 0.5495, 0.5602, 0.5675, 0.5214, 0.5876, 0.5401, 0.5633, 0.5731, 0.22, 0.398, 0.2254, 0.3394, 0.259, 0.3422, 0.2486, 0.4004, 0.2285, 0.2774, 0.2294, 0.2145, 0.269, 0.2179, 0.2659, 0.2806, 0.2682, 0.1565, 0.2636, 0.09872, 0.2994, 0.1057, 0.3048, 0.1636, 0.7047, 0.5653, 0.7177, 0.6028, 0.6921, 0.6384, 0.6763, 0.6049, 0.7352, 0.646, 0.7565, 0.6932, 0.7394, 0.717, 0.7135, 0.6762, 0.5369, 0.6127, 0.5633, 0.5731, 0.5751, 0.5894, 0.5429, 0.6211, 0.7808, 0.7427, 0.8072, 0.7925, 0.8012, 0.8009, 0.7691, 0.7591, 0.2351, 0.4528, 0.2486, 0.4004, 0.2745, 0.4054, 0.2554, 0.4568, 0.259, 0.3422, 0.2659, 0.2806, 0.2996, 0.2872, 0.2894, 0.3482, 0.269, 0.2179, 0.2682, 0.1565, 0.3048, 0.1636, 0.3048, 0.2249, 0.2636, 0.09872, 0.2552, 0.04685, 0.289, 0.05343, 0.2994, 0.1057, 0.7177, 0.6028, 0.7352, 0.646, 0.7135, 0.6762, 0.6921, 0.6384, 0.7565, 0.6932, 0.7808, 0.7427, 0.7691, 0.7591, 0.7394, 0.717, 0.5633, 0.5731, 0.5876, 0.5401, 0.6047, 0.5639, 0.5751, 0.5894, 0.2486, 0.4004, 0.259, 0.3422, 0.2894, 0.3482, 0.2745, 0.4054, 0.2659, 0.2806, 0.269, 0.2179, 0.3048, 0.2249, 0.2996, 0.2872, 1.0, 0.3351, 0.9794, 0.3906, 0.9531, 0.3688, 0.9732, 0.313, 0.9534, 0.4407, 0.9229, 0.4836, 0.9006, 0.4652, 0.9286, 0.4202, 0.7135, 0.6762, 0.7394, 0.717, 0.726, 0.7449, 0.6964, 0.7118, 0.5429, 0.6211, 0.5751, 0.5894, 0.5843, 0.6087, 0.5476, 0.6309, 0.7691, 0.7591, 0.8012, 0.8009, 0.7965, 0.8107, 0.7598, 0.7783, 0.2554, 0.4568, 0.2745, 0.4054, 0.2966, 0.4129, 0.2728, 0.4626, 0.2894, 0.3482, 0.2996, 0.2872, 0.3285, 0.2969, 0.3154, 0.3569, 0.3048, 0.2249, 0.3048, 0.1636, 0.336, 0.1741, 0.3355, 0.2352, 0.9794, 0.3906, 0.9534, 0.4407, 0.9286, 0.4202, 0.9531, 0.3688, 0.6921, 0.6384, 0.7135, 0.6762, 0.6964, 0.7118, 0.6721, 0.6802, 0.7394, 0.717, 0.7691, 0.7591, 0.7598, 0.7783, 0.726, 0.7449, 0.5751, 0.5894, 0.6047, 0.5639, 0.6181, 0.5918, 0.5843, 0.6087, 0.2745, 0.4054, 0.2894, 0.3482, 0.3154, 0.3569, 0.2966, 0.4129, 0.2996, 0.2872, 0.3048, 0.2249, 0.3355, 0.2352, 0.3285, 0.2969, 0.9732, 0.313, 0.9531, 0.3688, 0.9217, 0.3448, 0.9411, 0.2885, 0.9286, 0.4202, 0.9006, 0.4652, 0.874, 0.4448, 0.899, 0.3976, 0.6964, 0.7118, 0.726, 0.7449, 0.7168, 0.776, 0.6846, 0.7513, 0.5476, 0.6309, 0.5843, 0.6087, 0.5907, 0.6301, 0.5509, 0.6418, 0.7598, 0.7783, 0.7965, 0.8107, 0.7933, 0.8216, 0.7535, 0.7997, 0.6181, 0.5918, 0.6477, 0.5809, 0.6595, 0.6204, 0.6274, 0.6228, 1.0, 0.1407, 0.9971, 0.1967, 0.9675, 0.1741, 0.9734, 0.1203, 0.988, 0.2549, 0.9732, 0.313, 0.9411, 0.2885, 0.9566, 0.2309, 0.9531, 0.3688, 0.9286, 0.4202, 0.899, 0.3976, 0.9217, 0.3448, 0.9006, 0.4652, 0.8702, 0.502, 0.8475, 0.4847, 0.874, 0.4448, 0.726, 0.7449, 0.7598, 0.7783, 0.7535, 0.7997, 0.7168, 0.776, 0.5843, 0.6087, 0.6181, 0.5918, 0.6274, 0.6228, 0.5907, 0.6301, 0.2966, 0.4129, 0.3154, 0.3569, 0.336, 0.3681, 0.3141, 0.4224, 0.9971, 0.1967, 0.988, 0.2549, 0.9566, 0.2309, 0.9675, 0.1741, 0.9411, 0.2885, 0.9217, 0.3448, 0.8863, 0.3195, 0.9051, 0.2627, 0.899, 0.3976, 0.874, 0.4448, 0.844, 0.4234, 0.8657, 0.3737, 0.6846, 0.7513, 0.7168, 0.776, 0.7121, 0.8089, 0.6786, 0.7932, 0.5509, 0.6418, 0.5907, 0.6301, 0.5939, 0.6528, 0.5525, 0.6534, 0.7535, 0.7997, 0.7933, 0.8216, 0.7916, 0.8331, 0.7502, 0.8224, 0.6274, 0.6228, 0.6595, 0.6204, 0.6655, 0.6623, 0.6321, 0.6558, 0.9734, 0.1203, 0.9675, 0.1741, 0.9342, 0.1502, 0.9434, 0.09887, 0.9566, 0.2309, 0.9411, 0.2885, 0.9051, 0.2627, 0.9212, 0.2055, 0.9217, 0.3448, 0.899, 0.3976, 0.8657, 0.3737, 0.8863, 0.3195, 0.874, 0.4448, 0.8475, 0.4847, 0.8221, 0.4665, 0.844, 0.4234, 0.7168, 0.776, 0.7535, 0.7997, 0.7502, 0.8224, 0.7121, 0.8089, 0.5907, 0.6301, 0.6274, 0.6228, 0.6321, 0.6558, 0.5939, 0.6528, 0.974, 0.07171, 0.9734, 0.1203, 0.9434, 0.09887, 0.9485, 0.05345, 0.9675, 0.1741, 0.9566, 0.2309, 0.9212, 0.2055, 0.9342, 0.1502, 0.9051, 0.2627, 0.8863, 0.3195, 0.8485, 0.2938, 0.8665, 0.2365, 0.8657, 0.3737, 0.844, 0.4234, 0.8119, 0.4016, 0.83, 0.3496, 0.6786, 0.7932, 0.7121, 0.8089, 0.7121, 0.8425, 0.6786, 0.836, 0.5525, 0.6534, 0.5939, 0.6528, 0.5939, 0.6759, 0.5525, 0.6652, 0.7502, 0.8224, 0.7916, 0.8331, 0.7916, 0.8449, 0.7502, 0.8455, 0.6321, 0.6558, 0.6655, 0.6623, 0.6655, 0.7051, 0.6321, 0.6894, 0.9434, 0.09887, 0.9342, 0.1502, 0.8985, 0.126, 0.9113, 0.0771, 0.9212, 0.2055, 0.9051, 0.2627, 0.8665, 0.2365, 0.8834, 0.1799, 0.8863, 0.3195, 0.8657, 0.3737, 0.83, 0.3496, 0.8485, 0.2938, 0.844, 0.4234, 0.8221, 0.4665, 0.7947, 0.448, 0.8119, 0.4016, 0.7121, 0.8089, 0.7502, 0.8224, 0.7502, 0.8455, 0.7121, 0.8425, 0.5939, 0.6528, 0.6321, 0.6558, 0.6321, 0.6894, 0.5939, 0.6759, 0.9485, 0.05345, 0.9434, 0.09887, 0.9113, 0.0771, 0.9212, 0.03495, 0.9342, 0.1502, 0.9212, 0.2055, 0.8834, 0.1799, 0.8985, 0.126, 0.8665, 0.2365, 0.8485, 0.2938, 0.8095, 0.2688, 0.8267, 0.211, 0.83, 0.3496, 0.8119, 0.4016, 0.7789, 0.3804, 0.7933, 0.326, 0.7947, 0.448, 0.7792, 0.4868, 0.7572, 0.4727, 0.7666, 0.4299, 0.5525, 0.6652, 0.5939, 0.6759, 0.5907, 0.6986, 0.5509, 0.6767, 0.7502, 0.8455, 0.7916, 0.8449, 0.7933, 0.8565, 0.7535, 0.8682, 0.6321, 0.6894, 0.6655, 0.7051, 0.6595, 0.747, 0.6274, 0.7223, 0.9113, 0.0771, 0.8985, 0.126, 0.8618, 0.1025, 0.8782, 0.05588, 0.8834, 0.1799, 0.8665, 0.2365, 0.8267, 0.211, 0.8444, 0.1548, 0.8485, 0.2938, 0.83, 0.3496, 0.7933, 0.326, 0.8095, 0.2688, 0.8119, 0.4016, 0.7947, 0.448, 0.7666, 0.4299, 0.7789, 0.3804, 0.7121, 0.8425, 0.7502, 0.8455, 0.7535, 0.8682, 0.7168, 0.8755, 0.5939, 0.6759, 0.6321, 0.6894, 0.6274, 0.7223, 0.5907, 0.6986, 0.9212, 0.03495, 0.9113, 0.0771, 0.8782, 0.05588, 0.8931, 0.0169, 0.8985, 0.126, 0.8834, 0.1799, 0.8444, 0.1548, 0.8618, 0.1025, 0.8267, 0.211, 0.8095, 0.2688, 0.7709, 0.2453, 0.7874, 0.1871, 0.7933, 0.326, 0.7789, 0.3804, 0.7462, 0.3605, 0.757, 0.3039, 0.7666, 0.4299, 0.7572, 0.4727, 0.7353, 0.4594, 0.7388, 0.413, 0.5509, 0.6767, 0.5907, 0.6986, 0.5843, 0.72, 0.5476, 0.6876, 0.7535, 0.8682, 0.7933, 0.8565, 0.7965, 0.8674, 0.7598, 0.8896, 0.6274, 0.7223, 0.6595, 0.747, 0.6477, 0.7865, 0.6181, 0.7534, 0.8782, 0.05588, 0.8618, 0.1025, 0.8255, 0.08038, 0.8455, 0.03601, 0.8444, 0.1548, 0.8267, 0.211, 0.7874, 0.1871, 0.8058, 0.1314, 0.8095, 0.2688, 0.7933, 0.326, 0.757, 0.3039, 0.7709, 0.2453, 0.7789, 0.3804, 0.7666, 0.4299, 0.7388, 0.413, 0.7462, 0.3605, 0.7168, 0.8755, 0.7535, 0.8682, 0.7598, 0.8896, 0.726, 0.9065, 0.5907, 0.6986, 0.6274, 0.7223, 0.6181, 0.7534, 0.5843, 0.72, 0.8931, 0.0169, 0.8782, 0.05588, 0.8455, 0.03601, 0.8653, 0.0, 0.8618, 0.1025, 0.8444, 0.1548, 0.8058, 0.1314, 0.8255, 0.08038, 0.7874, 0.1871, 0.7709, 0.2453, 0.7342, 0.2244, 0.75, 0.1657, 0.757, 0.3039, 0.7462, 0.3605, 0.7151, 0.3428, 0.7224, 0.2842, 0.7388, 0.413, 0.7353, 0.4594, 0.7145, 0.4475, 0.7124, 0.3979, 0.5476, 0.6876, 0.5843, 0.72, 0.5751, 0.7392, 0.5429, 0.6974, 0.7598, 0.8896, 0.7965, 0.8674, 0.8012, 0.8772, 0.7691, 0.9089, 0.6181, 0.7534, 0.6477, 0.7865, 0.6307, 0.8221, 0.6047, 0.7813, 0.8455, 0.03601, 0.8255, 0.08038, 0.7909, 0.06065, 0.8145, 0.01826, 0.8058, 0.1314, 0.7874, 0.1871, 0.75, 0.1657, 0.7691, 0.1104, 0.7709, 0.2453, 0.757, 0.3039, 0.7224, 0.2842, 0.7342, 0.2244, 0.7462, 0.3605, 0.7388, 0.413, 0.7124, 0.3979, 0.7151, 0.3428, 0.726, 0.9065, 0.7598, 0.8896, 0.7691, 0.9089, 0.7394, 0.9344, 0.5843, 0.72, 0.6181, 0.7534, 0.6047, 0.7813, 0.5751, 0.7392, 0.6477, 0.7865, 0.6721, 0.8181, 0.652, 0.8599, 0.6307, 0.8221, 0.8255, 0.08038, 0.8058, 0.1314, 0.7691, 0.1104, 0.7909, 0.06065, 0.75, 0.1657, 0.7342, 0.2244, 0.7009, 0.2068, 0.716, 0.1478, 0.7224, 0.2842, 0.7151, 0.3428, 0.6868, 0.3278, 0.691, 0.2676, 0.7135, 0.953, 0.7394, 0.9344, 0.7565, 0.9582, 0.7352, 0.9832, 0.5429, 0.6974, 0.5751, 0.7392, 0.5633, 0.7556, 0.5369, 0.7058, 0.7691, 0.9089, 0.8012, 0.8772, 0.8072, 0.8856, 0.7808, 0.9252, 0.6047, 0.7813, 0.6307, 0.8221, 0.6089, 0.8523, 0.5876, 0.8051, 0.8145, 0.01826, 0.7909, 0.06065, 0.7595, 0.04404, 0.7862, 0.00331, 0.7691, 0.1104, 0.75, 0.1657, 0.716, 0.1478, 0.7358, 0.09281, 0.7342, 0.2244, 0.7224, 0.2842, 0.691, 0.2676, 0.7009, 0.2068, 0.7151, 0.3428, 0.7124, 0.3979, 0.6883, 0.3852, 0.6868, 0.3278, 0.7394, 0.9344, 0.7691, 0.9089, 0.7808, 0.9252, 0.7565, 0.9582, 0.5751, 0.7392, 0.6047, 0.7813, 0.5876, 0.8051, 0.5633, 0.7556, 0.6307, 0.8221, 0.652, 0.8599, 0.6264, 0.8955, 0.6089, 0.8523, 0.7909, 0.06065, 0.7691, 0.1104, 0.7358, 0.09281, 0.7595, 0.04404, 0.716, 0.1478, 0.7009, 0.2068, 0.6721, 0.1931, 0.6866, 0.1338, 0.3485, 0.1709, 0.367, 0.1139, 0.392, 0.1275, 0.3763, 0.186, 0.3907, 0.06203, 0.4188, 0.0172, 0.4355, 0.02629, 0.412, 0.0736, 0.5369, 0.7058, 0.5633, 0.7556, 0.5495, 0.7685, 0.5299, 0.7123, 0.7808, 0.9252, 0.8072, 0.8856, 0.8143, 0.8921, 0.7947, 0.9381, 0.5876, 0.8051, 0.6089, 0.8523, 0.5834, 0.8761, 0.5675, 0.8237, 0.6264, 0.8955, 0.6394, 0.933, 0.606, 0.964, 0.5964, 0.9234, 0.7358, 0.09281, 0.716, 0.1478, 0.6866, 0.1338, 0.707, 0.07916, 0.336, 0.2308, 0.3485, 0.1709, 0.3763, 0.186, 0.3655, 0.2468, 0.367, 0.1139, 0.3907, 0.06203, 0.412, 0.0736, 0.392, 0.1275, 0.7565, 0.9582, 0.7808, 0.9252, 0.7947, 0.9381, 0.7766, 0.9769, 0.5633, 0.7556, 0.5876, 0.8051, 0.5675, 0.8237, 0.5495, 0.7685, 0.6089, 0.8523, 0.6264, 0.8955, 0.5964, 0.9234, 0.5834, 0.8761, 0.7595, 0.04404, 0.7358, 0.09281, 0.707, 0.07916, 0.7323, 0.03118, 0.36, 0.3076, 0.3655, 0.2468, 0.4004, 0.2606, 0.3956, 0.3216, 0.3763, 0.186, 0.392, 0.1275, 0.4216, 0.1392, 0.4092, 0.199, 0.412, 0.0736, 0.4355, 0.02629, 0.4553, 0.03407, 0.4371, 0.0835, 0.5299, 0.7123, 0.5495, 0.7685, 0.5341, 0.7773, 0.522, 0.7169, 0.7947, 0.9381, 0.8143, 0.8921, 0.8221, 0.8966, 0.81, 0.9469, 0.5675, 0.8237, 0.5834, 0.8761, 0.555, 0.8924, 0.5452, 0.8366, 0.5964, 0.9234, 0.606, 0.964, 0.5689, 0.9854, 0.563, 0.9427, 0.3601, 0.366, 0.36, 0.3076, 0.3956, 0.3216, 0.395, 0.3797, 0.3655, 0.2468, 0.3763, 0.186, 0.4092, 0.199, 0.4004, 0.2606, 0.392, 0.1275, 0.412, 0.0736, 0.4371, 0.0835, 0.4216, 0.1392, 0.7766, 0.9769, 0.7947, 0.9381, 0.81, 0.9469, 0.7989, 0.9897, 0.5495, 0.7685, 0.5675, 0.8237, 0.5452, 0.8366, 0.5341, 0.7773, 0.5834, 0.8761, 0.5964, 0.9234, 0.563, 0.9427, 0.555, 0.8924, 0.3657, 0.4198, 0.3601, 0.366, 0.395, 0.3797, 0.3985, 0.4327, 0.3956, 0.3216, 0.4004, 0.2606, 0.4394, 0.2714, 0.4354, 0.3327, 0.4092, 0.199, 0.4216, 0.1392, 0.4546, 0.1484, 0.4459, 0.2092, 0.4371, 0.0835, 0.4553, 0.03407, 0.4773, 0.04023, 0.4652, 0.09134, 0.522, 0.7169, 0.5341, 0.7773, 0.5178, 0.7818, 0.5137, 0.7192, 0.81, 0.9469, 0.8221, 0.8966, 0.8304, 0.8989, 0.8264, 0.9515, 0.5452, 0.8366, 0.555, 0.8924, 0.5248, 0.9008, 0.5215, 0.8431, 0.563, 0.9427, 0.5689, 0.9854, 0.5295, 0.9963, 0.5275, 0.9525, 0.395, 0.3797, 0.3956, 0.3216, 0.4354, 0.3327, 0.434, 0.3906, 0.4004, 0.2606, 0.4092, 0.199, 0.4459, 0.2092, 0.4394, 0.2714, 0.4216, 0.1392, 0.4371, 0.0835, 0.4652, 0.09134, 0.4546, 0.1484, 0.7989, 0.9897, 0.81, 0.9469, 0.8264, 0.9515, 0.8226, 0.9963, 0.5341, 0.7773, 0.5452, 0.8366, 0.5215, 0.8431, 0.5178, 0.7818, 0.555, 0.8924, 0.563, 0.9427, 0.5275, 0.9525, 0.5248, 0.9008, 0.3985, 0.4327, 0.395, 0.3797, 0.434, 0.3906, 0.4353, 0.443, 0.4354, 0.3327, 0.4394, 0.2714, 0.481, 0.2791, 0.4777, 0.3405, 0.4459, 0.2092, 0.4546, 0.1484, 0.4899, 0.1549, 0.485, 0.2164, 0.4652, 0.09134, 0.4773, 0.04023, 0.5009, 0.04455, 0.4952, 0.09683, 0.5137, 0.7192, 0.5178, 0.7818, 0.5011, 0.7818, 0.5052, 0.7192, 0.8264, 0.9515, 0.8304, 0.8989, 0.8389, 0.8989, 0.843, 0.9515, 0.5215, 0.8431, 0.5248, 0.9008, 0.4941, 0.9008, 0.4974, 0.8431, 0.5275, 0.9525, 0.5295, 0.9963, 0.4894, 0.9963, 0.4914, 0.9525, 0.434, 0.3906, 0.4354, 0.3327, 0.4777, 0.3405, 0.4755, 0.3982, 0.4394, 0.2714, 0.4459, 0.2092, 0.485, 0.2164, 0.481, 0.2791, 0.4546, 0.1484, 0.4652, 0.09134, 0.4952, 0.09683, 0.4899, 0.1549, 0.8226, 0.9963, 0.8264, 0.9515, 0.843, 0.9515, 0.8467, 0.9963, 0.5178, 0.7818, 0.5215, 0.8431, 0.4974, 0.8431, 0.5011, 0.7818, 0.5248, 0.9008, 0.5275, 0.9525, 0.4914, 0.9525, 0.4941, 0.9008, 0.4353, 0.443, 0.434, 0.3906, 0.4755, 0.3982, 0.4744, 0.4502, 0.4777, 0.3405, 0.481, 0.2791, 0.5235, 0.2831, 0.5211, 0.3446, 0.485, 0.2164, 0.4899, 0.1549, 0.5259, 0.1583, 0.5251, 0.2202, 0.4952, 0.09683, 0.5009, 0.04455, 0.525, 0.04684, 0.5259, 0.09976, 0.5052, 0.7192, 0.5011, 0.7818, 0.4848, 0.7773, 0.4969, 0.7169, 0.843, 0.9515, 0.8389, 0.8989, 0.8472, 0.8966, 0.8593, 0.9469, 0.4974, 0.8431, 0.4941, 0.9008, 0.4639, 0.8924, 0.4737, 0.8366, 0.4744, 0.4942, 0.4744, 0.4502, 0.5145, 0.454, 0.5105, 0.4977, 0.4755, 0.3982, 0.4777, 0.3405, 0.5211, 0.3446, 0.5181, 0.4023, 0.481, 0.2791, 0.485, 0.2164, 0.5251, 0.2202, 0.5235, 0.2831, 0.4899, 0.1549, 0.4952, 0.09683, 0.5259, 0.09976, 0.5259, 0.1583, 0.5009, 0.04455, 0.5067, 0.0, 0.5233, 0.001584, 0.525, 0.04684, 0.5011, 0.7818, 0.4974, 0.8431, 0.4737, 0.8366, 0.4848, 0.7773, 0.4941, 0.9008, 0.4914, 0.9525, 0.4559, 0.9427, 0.4639, 0.8924, 0.4744, 0.4502, 0.4755, 0.3982, 0.5181, 0.4023, 0.5145, 0.454, 0.5211, 0.3446, 0.5235, 0.2831, 0.5654, 0.2835, 0.5638, 0.3449, 0.5251, 0.2202, 0.5259, 0.1583, 0.5614, 0.1586, 0.5646, 0.2205, 0.5259, 0.09976, 0.525, 0.04684, 0.5487, 0.04704, 0.5561, 0.1, 0.4969, 0.7169, 0.4848, 0.7773, 0.4695, 0.7685, 0.4891, 0.7123, 0.8593, 0.9469, 0.8472, 0.8966, 0.8551, 0.8921, 0.8747, 0.9381, 0.4737, 0.8366, 0.4639, 0.8924, 0.4355, 0.8761, 0.4514, 0.8237, 0.5105, 0.4977, 0.5145, 0.454, 0.5539, 0.4543, 0.546, 0.498, 0.5181, 0.4023, 0.5211, 0.3446, 0.5638, 0.3449, 0.56, 0.4026, 0.5235, 0.2831, 0.5251, 0.2202, 0.5646, 0.2205, 0.5654, 0.2835, 0.5259, 0.1583, 0.5259, 0.09976, 0.5561, 0.1, 0.5614, 0.1586, 0.8704, 0.9897, 0.8593, 0.9469, 0.8747, 0.9381, 0.8927, 0.9769, 0.4848, 0.7773, 0.4737, 0.8366, 0.4514, 0.8237, 0.4695, 0.7685, 0.4639, 0.8924, 0.4559, 0.9427, 0.4225, 0.9234, 0.4355, 0.8761, 0.5145, 0.454, 0.5181, 0.4023, 0.56, 0.4026, 0.5539, 0.4543, 0.5638, 0.3449, 0.5654, 0.2835, 0.605, 0.2801, 0.6042, 0.3415, 0.5646, 0.2205, 0.5614, 0.1586, 0.595, 0.1557, 0.6019, 0.2174, 0.5561, 0.1, 0.5487, 0.04704, 0.5712, 0.04512, 0.5847, 0.09757, 0.4891, 0.7123, 0.4695, 0.7685, 0.4556, 0.7556, 0.482, 0.7058, 0.8747, 0.9381, 0.8551, 0.8921, 0.8621, 0.8856, 0.8885, 0.9252, 0.4514, 0.8237, 0.4355, 0.8761, 0.41, 0.8523, 0.4313, 0.8051, 0.4225, 0.9234, 0.4129, 0.964, 0.3795, 0.933, 0.3925, 0.8955, 0.56, 0.4026, 0.5638, 0.3449, 0.6042, 0.3415, 0.5996, 0.3993, 0.5654, 0.2835, 0.5646, 0.2205, 0.6019, 0.2174, 0.605, 0.2801, 0.5614, 0.1586, 0.5561, 0.1, 0.5847, 0.09757, 0.595, 0.1557, 0.8927, 0.9769, 0.8747, 0.9381, 0.8885, 0.9252, 0.9128, 0.9582, 0.4695, 0.7685, 0.4514, 0.8237, 0.4313, 0.8051, 0.4556, 0.7556, 0.4355, 0.8761, 0.4225, 0.9234, 0.3925, 0.8955, 0.41, 0.8523, 0.5539, 0.4543, 0.56, 0.4026, 0.5996, 0.3993, 0.5913, 0.4511, 0.6042, 0.3415, 0.605, 0.2801, 0.6409, 0.2731, 0.6408, 0.3344, 0.6019, 0.2174, 0.595, 0.1557, 0.6254, 0.1498, 0.6357, 0.2108, 0.5847, 0.09757, 0.5712, 0.04512, 0.5915, 0.04117, 0.6105, 0.09254, 0.482, 0.7058, 0.4556, 0.7556, 0.4439, 0.7392, 0.476, 0.6974, 0.8885, 0.9252, 0.8621, 0.8856, 0.8681, 0.8772, 0.9003, 0.9089, 0.4313, 0.8051, 0.41, 0.8523, 0.3883, 0.8221, 0.4142, 0.7813, 0.3925, 0.8955, 0.3795, 0.933, 0.3511, 0.8935, 0.3669, 0.8599, 0.5996, 0.3993, 0.6042, 0.3415, 0.6408, 0.3344, 0.6354, 0.3923, 0.605, 0.2801, 0.6019, 0.2174, 0.6357, 0.2108, 0.6409, 0.2731, 0.595, 0.1557, 0.5847, 0.09757, 0.6105, 0.09254, 0.6254, 0.1498, 0.9128, 0.9582, 0.8885, 0.9252, 0.9003, 0.9089, 0.9299, 0.9344, 0.4556, 0.7556, 0.4313, 0.8051, 0.4142, 0.7813, 0.4439, 0.7392, 0.41, 0.8523, 0.3925, 0.8955, 0.3669, 0.8599, 0.3883, 0.8221, 0.5913, 0.4511, 0.5996, 0.3993, 0.6354, 0.3923, 0.625, 0.4445, 0.6408, 0.3344, 0.6409, 0.2731, 0.6715, 0.2628, 0.6721, 0.3239, 0.6357, 0.2108, 0.6254, 0.1498, 0.6514, 0.1411, 0.6646, 0.2011, 0.6105, 0.09254, 0.5915, 0.04117, 0.6088, 0.03533, 0.6326, 0.08511, 0.476, 0.6974, 0.4439, 0.7392, 0.4346, 0.72, 0.4713, 0.6876, 0.9003, 0.9089, 0.8681, 0.8772, 0.8728, 0.8674, 0.9095, 0.8896, 0.4142, 0.7813, 0.3883, 0.8221, 0.3712, 0.7865, 0.4008, 0.7534, 0.2509, 0.5164, 0.2813, 0.5593, 0.2565, 0.5798, 0.2285, 0.5348, 0.3074, 0.6094, 0.3279, 0.6649, 0.3011, 0.687, 0.281, 0.6312, 0.6409, 0.2731, 0.6357, 0.2108, 0.6646, 0.2011, 0.6715, 0.2628, 0.6254, 0.1498, 0.6105, 0.09254, 0.6326, 0.08511, 0.6514, 0.1411, 0.9299, 0.9344, 0.9003, 0.9089, 0.9095, 0.8896, 0.9433, 0.9065, 0.4439, 0.7392, 0.4142, 0.7813, 0.4008, 0.7534, 0.4346, 0.72, 0.3883, 0.8221, 0.3669, 0.8599, 0.3469, 0.8181, 0.3712, 0.7865, 0.2813, 0.5593, 0.3074, 0.6094, 0.281, 0.6312, 0.2565, 0.5798, 0.3011, 0.687, 0.3159, 0.7451, 0.2845, 0.7691, 0.2691, 0.7115, 0.325, 0.8033, 0.3279, 0.8593, 0.3013, 0.8797, 0.2954, 0.8259, 0.973, 0.9174, 0.9433, 0.9065, 0.9526, 0.8755, 0.9847, 0.8779, 0.4713, 0.6876, 0.4346, 0.72, 0.4283, 0.6986, 0.4681, 0.6767, 0.9095, 0.8896, 0.8728, 0.8674, 0.8761, 0.8565, 0.9159, 0.8682, 0.4008, 0.7534, 0.3712, 0.7865, 0.3594, 0.747, 0.3916, 0.7223, 0.2285, 0.5348, 0.2565, 0.5798, 0.2269, 0.6024, 0.2019, 0.5552, 0.281, 0.6312, 0.3011, 0.687, 0.2691, 0.7115, 0.2496, 0.6552, 0.3159, 0.7451, 0.325, 0.8033, 0.2954, 0.8259, 0.2845, 0.7691, 0.6514, 0.1411, 0.6326, 0.08511, 0.6502, 0.07556, 0.6721, 0.1298, 0.9433, 0.9065, 0.9095, 0.8896, 0.9159, 0.8682, 0.9526, 0.8755, 0.4346, 0.72, 0.4008, 0.7534, 0.3916, 0.7223, 0.4283, 0.6986, 0.1981, 0.498, 0.2285, 0.5348, 0.2019, 0.5552, 0.1755, 0.5153, 0.2565, 0.5798, 0.281, 0.6312, 0.2496, 0.6552, 0.2269, 0.6024, 0.2691, 0.7115, 0.2845, 0.7691, 0.2492, 0.7945, 0.233, 0.7373, 0.2954, 0.8259, 0.3013, 0.8797, 0.2713, 0.9011, 0.2621, 0.8498, 0.9847, 0.8779, 0.9526, 0.8755, 0.9573, 0.8425, 0.9907, 0.836, 0.4681, 0.6767, 0.4283, 0.6986, 0.425, 0.6759, 0.4664, 0.6652, 0.9159, 0.8682, 0.8761, 0.8565, 0.8777, 0.8449, 0.9191, 0.8455, 0.3916, 0.7223, 0.3594, 0.747, 0.3534, 0.7051, 0.3869, 0.6894, 0.2019, 0.5552, 0.2269, 0.6024, 0.1937, 0.6263, 0.1719, 0.5766, 0.2496, 0.6552, 0.2691, 0.7115, 0.233, 0.7373, 0.2143, 0.6805, 0.2845, 0.7691, 0.2954, 0.8259, 0.2621, 0.8498, 0.2492, 0.7945, 0.3013, 0.8797, 0.302, 0.9283, 0.2765, 0.9465, 0.2713, 0.9011, 0.9526, 0.8755, 0.9159, 0.8682, 0.9191, 0.8455, 0.9573, 0.8425, 0.4283, 0.6986, 0.3916, 0.7223, 0.3869, 0.6894, 0.425, 0.6759, 0.1755, 0.5153, 0.2019, 0.5552, 0.1719, 0.5766, 0.15, 0.5335, 0.2269, 0.6024, 0.2496, 0.6552, 0.2143, 0.6805, 0.1937, 0.6263, 0.5095, 0.6575, 0.4664, 0.6534, 0.4681, 0.6418, 0.8777, 0.8331, 0.8347, 0.8408, 0.8761, 0.8216, 0.5095, 0.6575, 0.4681, 0.6418, 0.4713, 0.6309, 0.8761, 0.8216, 0.8347, 0.8408, 0.8728, 0.8107, 0.5095, 0.6575, 0.4713, 0.6309, 0.476, 0.6211, 0.8728, 0.8107, 0.8347, 0.8408, 0.8681, 0.8009, 0.5095, 0.6575, 0.476, 0.6211, 0.482, 0.6127, 0.8681, 0.8009, 0.8347, 0.8408, 0.8621, 0.7925, 0.5095, 0.6575, 0.482, 0.6127, 0.4891, 0.6062, 0.8621, 0.7925, 0.8347, 0.8408, 0.8551, 0.786, 0.5095, 0.6575, 0.4891, 0.6062, 0.4969, 0.6017, 0.8551, 0.786, 0.8347, 0.8408, 0.8472, 0.7815, 0.5095, 0.6575, 0.4969, 0.6017, 0.5052, 0.5994, 0.8472, 0.7815, 0.8347, 0.8408, 0.8389, 0.7792, 0.5095, 0.6575, 0.5052, 0.5994, 0.5137, 0.5994, 0.8389, 0.7792, 0.8347, 0.8408, 0.8304, 0.7792, 0.5095, 0.6575, 0.5137, 0.5994, 0.522, 0.6017, 0.8304, 0.7792, 0.8347, 0.8408, 0.8221, 0.7815, 0.5095, 0.6575, 0.522, 0.6017, 0.5299, 0.6062, 0.8221, 0.7815, 0.8347, 0.8408, 0.8143, 0.786, 0.5095, 0.6575, 0.5299, 0.6062, 0.5369, 0.6127, 0.8143, 0.786, 0.8347, 0.8408, 0.8072, 0.7925, 0.5095, 0.6575, 0.5369, 0.6127, 0.5429, 0.6211, 0.8072, 0.7925, 0.8347, 0.8408, 0.8012, 0.8009, 0.5095, 0.6575, 0.5429, 0.6211, 0.5476, 0.6309, 0.8012, 0.8009, 0.8347, 0.8408, 0.7965, 0.8107, 0.5095, 0.6575, 0.5476, 0.6309, 0.5509, 0.6418, 0.7965, 0.8107, 0.8347, 0.8408, 0.7933, 0.8216, 0.5095, 0.6575, 0.5509, 0.6418, 0.5525, 0.6534, 0.7933, 0.8216, 0.8347, 0.8408, 0.7916, 0.8331, 0.5095, 0.6575, 0.5525, 0.6534, 0.5525, 0.6652, 0.7916, 0.8331, 0.8347, 0.8408, 0.7916, 0.8449, 0.5095, 0.6575, 0.5525, 0.6652, 0.5509, 0.6767, 0.7916, 0.8449, 0.8347, 0.8408, 0.7933, 0.8565, 0.5095, 0.6575, 0.5509, 0.6767, 0.5476, 0.6876, 0.7933, 0.8565, 0.8347, 0.8408, 0.7965, 0.8674, 0.5095, 0.6575, 0.5476, 0.6876, 0.5429, 0.6974, 0.7965, 0.8674, 0.8347, 0.8408, 0.8012, 0.8772, 0.5095, 0.6575, 0.5429, 0.6974, 0.5369, 0.7058, 0.8012, 0.8772, 0.8347, 0.8408, 0.8072, 0.8856, 0.5095, 0.6575, 0.5369, 0.7058, 0.5299, 0.7123, 0.8072, 0.8856, 0.8347, 0.8408, 0.8143, 0.8921, 0.5095, 0.6575, 0.5299, 0.7123, 0.522, 0.7169, 0.8143, 0.8921, 0.8347, 0.8408, 0.8221, 0.8966, 0.5095, 0.6575, 0.522, 0.7169, 0.5137, 0.7192, 0.8221, 0.8966, 0.8347, 0.8408, 0.8304, 0.8989, 0.5095, 0.6575, 0.5137, 0.7192, 0.5052, 0.7192, 0.8304, 0.8989, 0.8347, 0.8408, 0.8389, 0.8989, 0.5095, 0.6575, 0.5052, 0.7192, 0.4969, 0.7169, 0.8389, 0.8989, 0.8347, 0.8408, 0.8472, 0.8966, 0.5095, 0.6575, 0.4969, 0.7169, 0.4891, 0.7123, 0.8472, 0.8966, 0.8347, 0.8408, 0.8551, 0.8921, 0.5095, 0.6575, 0.4891, 0.7123, 0.482, 0.7058, 0.8551, 0.8921, 0.8347, 0.8408, 0.8621, 0.8856, 0.5095, 0.6575, 0.482, 0.7058, 0.476, 0.6974, 0.8621, 0.8856, 0.8347, 0.8408, 0.8681, 0.8772, 0.5095, 0.6575, 0.476, 0.6974, 0.4713, 0.6876, 0.8681, 0.8772, 0.8347, 0.8408, 0.8728, 0.8674, 0.5095, 0.6575, 0.4713, 0.6876, 0.4681, 0.6767, 0.8728, 0.8674, 0.8347, 0.8408, 0.8761, 0.8565, 0.5095, 0.6575, 0.4681, 0.6767, 0.4664, 0.6652, 0.8761, 0.8565, 0.8347, 0.8408, 0.8777, 0.8449, 0.233, 0.7373, 0.2492, 0.7945, 0.2113, 0.8201, 0.1944, 0.7635, 0.2621, 0.8498, 0.2713, 0.9011, 0.2392, 0.9229, 0.2264, 0.874, 0.9907, 0.836, 0.9573, 0.8425, 0.9573, 0.8089, 0.9907, 0.7932, 0.4664, 0.6652, 0.425, 0.6759, 0.425, 0.6528, 0.4664, 0.6534, 0.9191, 0.8455, 0.8777, 0.8449, 0.8777, 0.8331, 0.9191, 0.8224, 0.3869, 0.6894, 0.3534, 0.7051, 0.3534, 0.6623, 0.3869, 0.6558, 0.1719, 0.5766, 0.1937, 0.6263, 0.158, 0.6504, 0.1398, 0.5984, 0.2143, 0.6805, 0.233, 0.7373, 0.1944, 0.7635, 0.1764, 0.7062, 0.2492, 0.7945, 0.2621, 0.8498, 0.2264, 0.874, 0.2113, 0.8201, 0.2713, 0.9011, 0.2765, 0.9465, 0.2492, 0.9651, 0.2392, 0.9229, 0.5095, 0.6575, 0.4664, 0.6652, 0.4664, 0.6534, 0.9573, 0.8425, 0.9191, 0.8455, 0.9191, 0.8224, 0.9573, 0.8089, 0.425, 0.6759, 0.3869, 0.6894, 0.3869, 0.6558, 0.425, 0.6528, 0.8777, 0.8449, 0.8347, 0.8408, 0.8777, 0.8331, 0.15, 0.5335, 0.1719, 0.5766, 0.1398, 0.5984, 0.1227, 0.552, 0.1937, 0.6263, 0.2143, 0.6805, 0.1764, 0.7062, 0.158, 0.6504])
me_sphere.use_remesh_preserve_volume = False
me_sphere.use_remesh_preserve_attributes = False
me_sphere.use_mirror_vertex_groups = False
me_sphere.update()

# ---- objects
ob_sphere = bpy.data.objects.new('Sphere', me_sphere)

# ---- transforms, parenting, visibility, modifiers, constraints
ob_sphere.location = (0.0, 0.0, 1.744)
ob_sphere.scale = (4.063, 4.063, 4.063)
ob_sphere.lineart.crease_threshold = 0.0

# ---- collection membership
col_collection_1.objects.link(ob_sphere)

# ---- scene / render settings (as saved in the file)
scene.frame_start = 1; scene.frame_end = 250; scene.frame_set(1)
scene.render.engine = 'BLENDER_EEVEE_NEXT'
scene.render.resolution_percentage = 50
scene.render.dither_intensity = 0.0
scene.cycles.use_denoising = False
scene.cycles.samples = 10
scene.cycles.sampling_pattern = 'TABULATED_SOBOL'
scene.cycles.light_sampling_threshold = 0.0
scene.cycles.use_adaptive_sampling = False
scene.cycles.use_light_tree = False
scene.cycles.blur_glossy = 0.0
scene.cycles.pixel_filter_type = 'GAUSSIAN'
scene.cycles.sample_clamp_indirect = 0.0
scene.view_settings.view_transform = 'Standard'
bpy.context.view_layer.update()

# ---- added for rendering (the .blend has no active camera and no usable light): camera, sun
cam_auto = bpy.data.cameras.new('AutoCamera')
cam_auto.lens = 50.0
cam_auto.sensor_width = 36.0
cam_auto.clip_end = 1000.0
ob_auto_camera = bpy.data.objects.new('AutoCamera', cam_auto)
scene.collection.objects.link(ob_auto_camera)
ob_auto_camera.location = (13.0225, -15.627, 12.1619)
ob_auto_camera.rotation_euler = (1.09748, -7.21219e-08, 0.694738)
scene.camera = ob_auto_camera
light_auto_sun = bpy.data.lights.new('AutoSun', 'SUN')
light_auto_sun.energy = 3.0
light_auto_sun.angle = 0.0523599
ob_auto_sun = bpy.data.objects.new('AutoSun', light_auto_sun)
scene.collection.objects.link(ob_auto_sun)
ob_auto_sun.rotation_euler = (0.872665, 0.174533, 0.523599)
bpy.context.view_layer.update()
